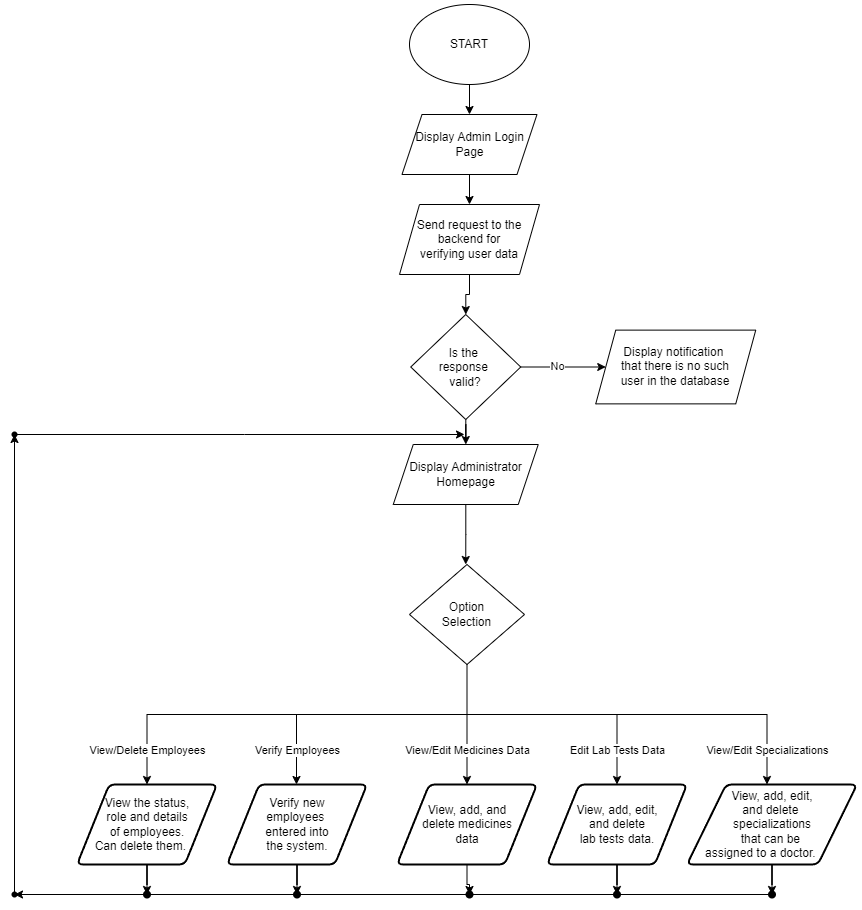

The diagram above was exported from draw.io. Its source (the exported page's mxGraphModel, read from the mxfile embedded in the PNG):
<mxGraphModel dx="-1191" dy="621" grid="1" gridSize="10" guides="1" tooltips="1" connect="1" arrows="1" fold="1" page="1" pageScale="1" pageWidth="827" pageHeight="1169" math="0" shadow="0">
  <root>
    <mxCell id="0" />
    <mxCell id="1" parent="0" />
    <mxCell id="mGJ1n00e0sjG4fhxhChR-1" value="" style="edgeStyle=orthogonalEdgeStyle;rounded=0;orthogonalLoop=1;jettySize=auto;html=1;" edge="1" parent="1" source="mGJ1n00e0sjG4fhxhChR-2" target="mGJ1n00e0sjG4fhxhChR-4">
      <mxGeometry relative="1" as="geometry" />
    </mxCell>
    <mxCell id="mGJ1n00e0sjG4fhxhChR-2" value="START" style="ellipse;whiteSpace=wrap;html=1;" vertex="1" parent="1">
      <mxGeometry x="2905" y="1160" width="120" height="80" as="geometry" />
    </mxCell>
    <mxCell id="mGJ1n00e0sjG4fhxhChR-3" value="" style="edgeStyle=orthogonalEdgeStyle;rounded=0;orthogonalLoop=1;jettySize=auto;html=1;" edge="1" parent="1" source="mGJ1n00e0sjG4fhxhChR-4" target="mGJ1n00e0sjG4fhxhChR-6">
      <mxGeometry relative="1" as="geometry" />
    </mxCell>
    <mxCell id="mGJ1n00e0sjG4fhxhChR-4" value="Display Admin&amp;nbsp;&lt;span style=&quot;background-color: initial;&quot;&gt;Login Page&lt;/span&gt;" style="shape=parallelogram;perimeter=parallelogramPerimeter;whiteSpace=wrap;html=1;fixedSize=1;" vertex="1" parent="1">
      <mxGeometry x="2897.5" y="1270" width="135" height="60" as="geometry" />
    </mxCell>
    <mxCell id="mGJ1n00e0sjG4fhxhChR-5" value="" style="edgeStyle=orthogonalEdgeStyle;rounded=0;orthogonalLoop=1;jettySize=auto;html=1;" edge="1" parent="1" source="mGJ1n00e0sjG4fhxhChR-6" target="mGJ1n00e0sjG4fhxhChR-10">
      <mxGeometry relative="1" as="geometry" />
    </mxCell>
    <mxCell id="mGJ1n00e0sjG4fhxhChR-6" value="Send request&amp;nbsp;&lt;span style=&quot;background-color: initial;&quot;&gt;to the backend for&lt;/span&gt;&lt;div&gt;&lt;span style=&quot;background-color: initial;&quot;&gt;verifying user data&lt;/span&gt;&lt;/div&gt;" style="shape=parallelogram;perimeter=parallelogramPerimeter;whiteSpace=wrap;html=1;fixedSize=1;" vertex="1" parent="1">
      <mxGeometry x="2895" y="1360" width="140" height="70" as="geometry" />
    </mxCell>
    <mxCell id="mGJ1n00e0sjG4fhxhChR-7" value="" style="edgeStyle=orthogonalEdgeStyle;rounded=0;orthogonalLoop=1;jettySize=auto;html=1;" edge="1" parent="1" source="mGJ1n00e0sjG4fhxhChR-10" target="mGJ1n00e0sjG4fhxhChR-11">
      <mxGeometry relative="1" as="geometry" />
    </mxCell>
    <mxCell id="mGJ1n00e0sjG4fhxhChR-8" value="No" style="edgeLabel;html=1;align=center;verticalAlign=middle;resizable=0;points=[];" vertex="1" connectable="0" parent="mGJ1n00e0sjG4fhxhChR-7">
      <mxGeometry x="-0.1425" y="1" relative="1" as="geometry">
        <mxPoint as="offset" />
      </mxGeometry>
    </mxCell>
    <mxCell id="mGJ1n00e0sjG4fhxhChR-9" value="" style="edgeStyle=orthogonalEdgeStyle;rounded=0;orthogonalLoop=1;jettySize=auto;html=1;" edge="1" parent="1" source="mGJ1n00e0sjG4fhxhChR-10" target="mGJ1n00e0sjG4fhxhChR-12">
      <mxGeometry relative="1" as="geometry" />
    </mxCell>
    <mxCell id="mGJ1n00e0sjG4fhxhChR-10" value="Is the&amp;nbsp;&lt;div&gt;response&amp;nbsp;&lt;/div&gt;&lt;div&gt;valid?&lt;/div&gt;" style="rhombus;whiteSpace=wrap;html=1;" vertex="1" parent="1">
      <mxGeometry x="2906.25" y="1470" width="110" height="105" as="geometry" />
    </mxCell>
    <mxCell id="mGJ1n00e0sjG4fhxhChR-11" value="Display notification&amp;nbsp;&lt;div&gt;that&amp;nbsp;&lt;span style=&quot;background-color: initial;&quot;&gt;there is no such&lt;/span&gt;&lt;div&gt;user in the database&lt;/div&gt;&lt;/div&gt;" style="shape=parallelogram;perimeter=parallelogramPerimeter;whiteSpace=wrap;html=1;fixedSize=1;" vertex="1" parent="1">
      <mxGeometry x="3091.25" y="1485.6200000000001" width="160" height="73.75" as="geometry" />
    </mxCell>
    <mxCell id="mGJ1n00e0sjG4fhxhChR-14" value="" style="edgeStyle=orthogonalEdgeStyle;rounded=0;orthogonalLoop=1;jettySize=auto;html=1;" edge="1" parent="1" source="mGJ1n00e0sjG4fhxhChR-12">
      <mxGeometry relative="1" as="geometry">
        <mxPoint x="2961.25" y="1720" as="targetPoint" />
      </mxGeometry>
    </mxCell>
    <mxCell id="mGJ1n00e0sjG4fhxhChR-12" value="Display Administrator&lt;div&gt;Homepage&lt;/div&gt;" style="shape=parallelogram;perimeter=parallelogramPerimeter;whiteSpace=wrap;html=1;fixedSize=1;" vertex="1" parent="1">
      <mxGeometry x="2888.75" y="1600" width="145" height="60" as="geometry" />
    </mxCell>
    <mxCell id="mGJ1n00e0sjG4fhxhChR-13" value="Option&lt;div&gt;Selection&lt;/div&gt;" style="rhombus;whiteSpace=wrap;html=1;" vertex="1" parent="1">
      <mxGeometry x="2905" y="1720" width="115" height="100" as="geometry" />
    </mxCell>
    <mxCell id="mGJ1n00e0sjG4fhxhChR-15" value="" style="endArrow=none;html=1;rounded=0;entryX=0.5;entryY=1;entryDx=0;entryDy=0;" edge="1" parent="1">
      <mxGeometry width="50" height="50" relative="1" as="geometry">
        <mxPoint x="2962.5" y="1870" as="sourcePoint" />
        <mxPoint x="2962.5" y="1820" as="targetPoint" />
      </mxGeometry>
    </mxCell>
    <mxCell id="mGJ1n00e0sjG4fhxhChR-16" value="" style="endArrow=none;html=1;rounded=0;" edge="1" parent="1">
      <mxGeometry width="50" height="50" relative="1" as="geometry">
        <mxPoint x="2642.5" y="1870" as="sourcePoint" />
        <mxPoint x="3262.5" y="1870" as="targetPoint" />
      </mxGeometry>
    </mxCell>
    <mxCell id="mGJ1n00e0sjG4fhxhChR-17" value="" style="endArrow=classic;html=1;rounded=0;entryX=0.5;entryY=0;entryDx=0;entryDy=0;" edge="1" parent="1">
      <mxGeometry relative="1" as="geometry">
        <mxPoint x="2962.5" y="1870" as="sourcePoint" />
        <mxPoint x="2962.5000000000005" y="1940" as="targetPoint" />
      </mxGeometry>
    </mxCell>
    <mxCell id="mGJ1n00e0sjG4fhxhChR-18" value="View/Edit&amp;nbsp;&lt;span style=&quot;background-color: light-dark(#ffffff, var(--ge-dark-color, #121212)); color: light-dark(rgb(0, 0, 0), rgb(255, 255, 255));&quot;&gt;Medicines Data&lt;/span&gt;" style="edgeLabel;resizable=0;html=1;align=center;verticalAlign=middle;" connectable="0" vertex="1" parent="mGJ1n00e0sjG4fhxhChR-17">
      <mxGeometry relative="1" as="geometry" />
    </mxCell>
    <mxCell id="mGJ1n00e0sjG4fhxhChR-51" value="" style="edgeStyle=orthogonalEdgeStyle;rounded=0;orthogonalLoop=1;jettySize=auto;html=1;" edge="1" parent="1" source="mGJ1n00e0sjG4fhxhChR-19" target="mGJ1n00e0sjG4fhxhChR-50">
      <mxGeometry relative="1" as="geometry" />
    </mxCell>
    <mxCell id="mGJ1n00e0sjG4fhxhChR-19" value="View, add, and&lt;div&gt;delete&amp;nbsp;&lt;span style=&quot;background-color: transparent; color: light-dark(rgb(0, 0, 0), rgb(255, 255, 255));&quot;&gt;medicines&lt;/span&gt;&lt;/div&gt;&lt;div&gt;&lt;span style=&quot;background-color: transparent; color: light-dark(rgb(0, 0, 0), rgb(255, 255, 255));&quot;&gt;data&lt;/span&gt;&lt;/div&gt;" style="shape=parallelogram;html=1;strokeWidth=2;perimeter=parallelogramPerimeter;whiteSpace=wrap;rounded=1;arcSize=12;size=0.23;" vertex="1" parent="1">
      <mxGeometry x="2892.5" y="1940" width="140" height="80" as="geometry" />
    </mxCell>
    <mxCell id="mGJ1n00e0sjG4fhxhChR-20" value="" style="endArrow=classic;html=1;rounded=0;entryX=0.5;entryY=0;entryDx=0;entryDy=0;" edge="1" parent="1">
      <mxGeometry relative="1" as="geometry">
        <mxPoint x="3112.5" y="1870" as="sourcePoint" />
        <mxPoint x="3112.5000000000005" y="1940" as="targetPoint" />
      </mxGeometry>
    </mxCell>
    <mxCell id="mGJ1n00e0sjG4fhxhChR-21" value="Edit Lab Tests Data" style="edgeLabel;resizable=0;html=1;align=center;verticalAlign=middle;" connectable="0" vertex="1" parent="mGJ1n00e0sjG4fhxhChR-20">
      <mxGeometry relative="1" as="geometry" />
    </mxCell>
    <mxCell id="mGJ1n00e0sjG4fhxhChR-53" value="" style="edgeStyle=orthogonalEdgeStyle;rounded=0;orthogonalLoop=1;jettySize=auto;html=1;" edge="1" parent="1" source="mGJ1n00e0sjG4fhxhChR-22" target="mGJ1n00e0sjG4fhxhChR-52">
      <mxGeometry relative="1" as="geometry" />
    </mxCell>
    <mxCell id="mGJ1n00e0sjG4fhxhChR-22" value="View, add, edit,&lt;div&gt;and delete&lt;/div&gt;&lt;div&gt;lab tests data.&lt;/div&gt;" style="shape=parallelogram;html=1;strokeWidth=2;perimeter=parallelogramPerimeter;whiteSpace=wrap;rounded=1;arcSize=12;size=0.23;" vertex="1" parent="1">
      <mxGeometry x="3042.5" y="1940" width="140" height="80" as="geometry" />
    </mxCell>
    <mxCell id="mGJ1n00e0sjG4fhxhChR-34" value="" style="endArrow=classic;html=1;rounded=0;entryX=0.5;entryY=0;entryDx=0;entryDy=0;" edge="1" parent="1">
      <mxGeometry relative="1" as="geometry">
        <mxPoint x="2642.5" y="1870" as="sourcePoint" />
        <mxPoint x="2642.5000000000005" y="1940" as="targetPoint" />
      </mxGeometry>
    </mxCell>
    <mxCell id="mGJ1n00e0sjG4fhxhChR-35" value="View/Delete Employees" style="edgeLabel;resizable=0;html=1;align=center;verticalAlign=middle;" connectable="0" vertex="1" parent="mGJ1n00e0sjG4fhxhChR-34">
      <mxGeometry relative="1" as="geometry" />
    </mxCell>
    <mxCell id="mGJ1n00e0sjG4fhxhChR-45" value="" style="edgeStyle=orthogonalEdgeStyle;rounded=0;orthogonalLoop=1;jettySize=auto;html=1;" edge="1" parent="1" source="mGJ1n00e0sjG4fhxhChR-36" target="mGJ1n00e0sjG4fhxhChR-44">
      <mxGeometry relative="1" as="geometry" />
    </mxCell>
    <mxCell id="mGJ1n00e0sjG4fhxhChR-36" value="View the status,&lt;div&gt;role and details&lt;/div&gt;&lt;div&gt;of employees.&lt;/div&gt;&lt;div&gt;Can delete them.&amp;nbsp; &amp;nbsp;&amp;nbsp;&lt;/div&gt;" style="shape=parallelogram;html=1;strokeWidth=2;perimeter=parallelogramPerimeter;whiteSpace=wrap;rounded=1;arcSize=12;size=0.23;" vertex="1" parent="1">
      <mxGeometry x="2572.5" y="1940" width="140" height="80" as="geometry" />
    </mxCell>
    <mxCell id="mGJ1n00e0sjG4fhxhChR-38" value="" style="endArrow=classic;html=1;rounded=0;entryX=0.5;entryY=0;entryDx=0;entryDy=0;" edge="1" parent="1">
      <mxGeometry relative="1" as="geometry">
        <mxPoint x="2792" y="1870" as="sourcePoint" />
        <mxPoint x="2792.0000000000005" y="1940" as="targetPoint" />
      </mxGeometry>
    </mxCell>
    <mxCell id="mGJ1n00e0sjG4fhxhChR-39" value="Verify Employees" style="edgeLabel;resizable=0;html=1;align=center;verticalAlign=middle;" connectable="0" vertex="1" parent="mGJ1n00e0sjG4fhxhChR-38">
      <mxGeometry relative="1" as="geometry" />
    </mxCell>
    <mxCell id="mGJ1n00e0sjG4fhxhChR-49" value="" style="edgeStyle=orthogonalEdgeStyle;rounded=0;orthogonalLoop=1;jettySize=auto;html=1;" edge="1" parent="1" source="mGJ1n00e0sjG4fhxhChR-40" target="mGJ1n00e0sjG4fhxhChR-48">
      <mxGeometry relative="1" as="geometry" />
    </mxCell>
    <mxCell id="mGJ1n00e0sjG4fhxhChR-40" value="Verify new&lt;div&gt;employees&amp;nbsp;&lt;/div&gt;&lt;div&gt;entered into&lt;/div&gt;&lt;div&gt;the system.&lt;/div&gt;" style="shape=parallelogram;html=1;strokeWidth=2;perimeter=parallelogramPerimeter;whiteSpace=wrap;rounded=1;arcSize=12;size=0.23;" vertex="1" parent="1">
      <mxGeometry x="2722.5" y="1940" width="140" height="80" as="geometry" />
    </mxCell>
    <mxCell id="mGJ1n00e0sjG4fhxhChR-41" value="" style="endArrow=classic;html=1;rounded=0;entryX=0.5;entryY=0;entryDx=0;entryDy=0;" edge="1" parent="1">
      <mxGeometry relative="1" as="geometry">
        <mxPoint x="3262.5" y="1870" as="sourcePoint" />
        <mxPoint x="3262.5000000000005" y="1940" as="targetPoint" />
      </mxGeometry>
    </mxCell>
    <mxCell id="mGJ1n00e0sjG4fhxhChR-42" value="View/Edit Specializations" style="edgeLabel;resizable=0;html=1;align=center;verticalAlign=middle;" connectable="0" vertex="1" parent="mGJ1n00e0sjG4fhxhChR-41">
      <mxGeometry relative="1" as="geometry" />
    </mxCell>
    <mxCell id="mGJ1n00e0sjG4fhxhChR-55" value="" style="edgeStyle=orthogonalEdgeStyle;rounded=0;orthogonalLoop=1;jettySize=auto;html=1;" edge="1" parent="1" source="mGJ1n00e0sjG4fhxhChR-43" target="mGJ1n00e0sjG4fhxhChR-54">
      <mxGeometry relative="1" as="geometry" />
    </mxCell>
    <mxCell id="mGJ1n00e0sjG4fhxhChR-43" value="View, add, edit,&lt;div&gt;and delete&amp;nbsp;&lt;/div&gt;&lt;div&gt;specializations&lt;/div&gt;&lt;div&gt;that can be&amp;nbsp;&lt;/div&gt;&lt;div&gt;assigned to a doctor.&amp;nbsp; &amp;nbsp; &amp;nbsp; &amp;nbsp;&lt;/div&gt;" style="shape=parallelogram;html=1;strokeWidth=2;perimeter=parallelogramPerimeter;whiteSpace=wrap;rounded=1;arcSize=12;size=0.23;" vertex="1" parent="1">
      <mxGeometry x="3182.5" y="1940" width="170" height="80" as="geometry" />
    </mxCell>
    <mxCell id="mGJ1n00e0sjG4fhxhChR-44" value="" style="shape=waypoint;sketch=0;size=6;pointerEvents=1;points=[];fillColor=default;resizable=0;rotatable=0;perimeter=centerPerimeter;snapToPoint=1;strokeWidth=2;rounded=1;arcSize=12;" vertex="1" parent="1">
      <mxGeometry x="2632.5" y="2040" width="20" height="20" as="geometry" />
    </mxCell>
    <mxCell id="mGJ1n00e0sjG4fhxhChR-48" value="" style="shape=waypoint;sketch=0;size=6;pointerEvents=1;points=[];fillColor=default;resizable=0;rotatable=0;perimeter=centerPerimeter;snapToPoint=1;strokeWidth=2;rounded=1;arcSize=12;" vertex="1" parent="1">
      <mxGeometry x="2782.5" y="2040" width="20" height="20" as="geometry" />
    </mxCell>
    <mxCell id="mGJ1n00e0sjG4fhxhChR-50" value="" style="shape=waypoint;sketch=0;size=6;pointerEvents=1;points=[];fillColor=default;resizable=0;rotatable=0;perimeter=centerPerimeter;snapToPoint=1;strokeWidth=2;rounded=1;arcSize=12;" vertex="1" parent="1">
      <mxGeometry x="2955" y="2040" width="20" height="20" as="geometry" />
    </mxCell>
    <mxCell id="mGJ1n00e0sjG4fhxhChR-52" value="" style="shape=waypoint;sketch=0;size=6;pointerEvents=1;points=[];fillColor=default;resizable=0;rotatable=0;perimeter=centerPerimeter;snapToPoint=1;strokeWidth=2;rounded=1;arcSize=12;" vertex="1" parent="1">
      <mxGeometry x="3102.5" y="2040" width="20" height="20" as="geometry" />
    </mxCell>
    <mxCell id="mGJ1n00e0sjG4fhxhChR-56" style="edgeStyle=orthogonalEdgeStyle;rounded=0;orthogonalLoop=1;jettySize=auto;html=1;" edge="1" parent="1" source="mGJ1n00e0sjG4fhxhChR-54" target="mGJ1n00e0sjG4fhxhChR-57">
      <mxGeometry relative="1" as="geometry">
        <mxPoint x="2510" y="2050" as="targetPoint" />
      </mxGeometry>
    </mxCell>
    <mxCell id="mGJ1n00e0sjG4fhxhChR-54" value="" style="shape=waypoint;sketch=0;size=6;pointerEvents=1;points=[];fillColor=default;resizable=0;rotatable=0;perimeter=centerPerimeter;snapToPoint=1;strokeWidth=2;rounded=1;arcSize=12;" vertex="1" parent="1">
      <mxGeometry x="3257.5" y="2040" width="20" height="20" as="geometry" />
    </mxCell>
    <mxCell id="mGJ1n00e0sjG4fhxhChR-58" style="edgeStyle=orthogonalEdgeStyle;rounded=0;orthogonalLoop=1;jettySize=auto;html=1;" edge="1" parent="1" source="mGJ1n00e0sjG4fhxhChR-57">
      <mxGeometry relative="1" as="geometry">
        <mxPoint x="2510" y="1590" as="targetPoint" />
      </mxGeometry>
    </mxCell>
    <mxCell id="mGJ1n00e0sjG4fhxhChR-57" value="" style="shape=waypoint;sketch=0;fillStyle=solid;size=6;pointerEvents=1;points=[];fillColor=none;resizable=0;rotatable=0;perimeter=centerPerimeter;snapToPoint=1;" vertex="1" parent="1">
      <mxGeometry x="2500" y="2040" width="20" height="20" as="geometry" />
    </mxCell>
    <mxCell id="mGJ1n00e0sjG4fhxhChR-60" style="edgeStyle=orthogonalEdgeStyle;rounded=0;orthogonalLoop=1;jettySize=auto;html=1;" edge="1" parent="1" source="mGJ1n00e0sjG4fhxhChR-59">
      <mxGeometry relative="1" as="geometry">
        <mxPoint x="2960" y="1590" as="targetPoint" />
      </mxGeometry>
    </mxCell>
    <mxCell id="mGJ1n00e0sjG4fhxhChR-59" value="" style="shape=waypoint;sketch=0;fillStyle=solid;size=6;pointerEvents=1;points=[];fillColor=none;resizable=0;rotatable=0;perimeter=centerPerimeter;snapToPoint=1;" vertex="1" parent="1">
      <mxGeometry x="2500" y="1580" width="20" height="20" as="geometry" />
    </mxCell>
  </root>
</mxGraphModel>